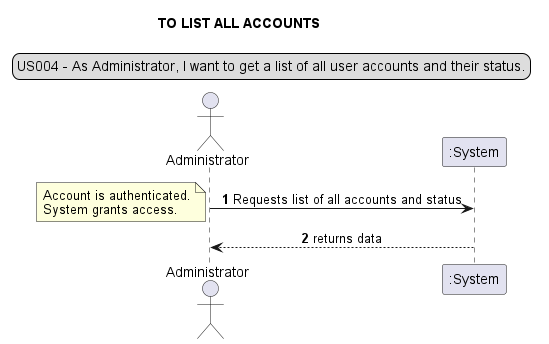

The diagram above was rendered by PlantUML. Its source (embedded in the PNG):
@startuml
skinparam sequenceMessageAlign center
title TO LIST ALL ACCOUNTS
legend top
US004 - As Administrator, I want to get a list of all user accounts and their status.
end legend
actor Administrator
autonumber
Administrator -> ":System": Requests list of all accounts and status
note left
Account is authenticated.
System grants access.
end note
":System" --> Administrator: returns data
@enduml